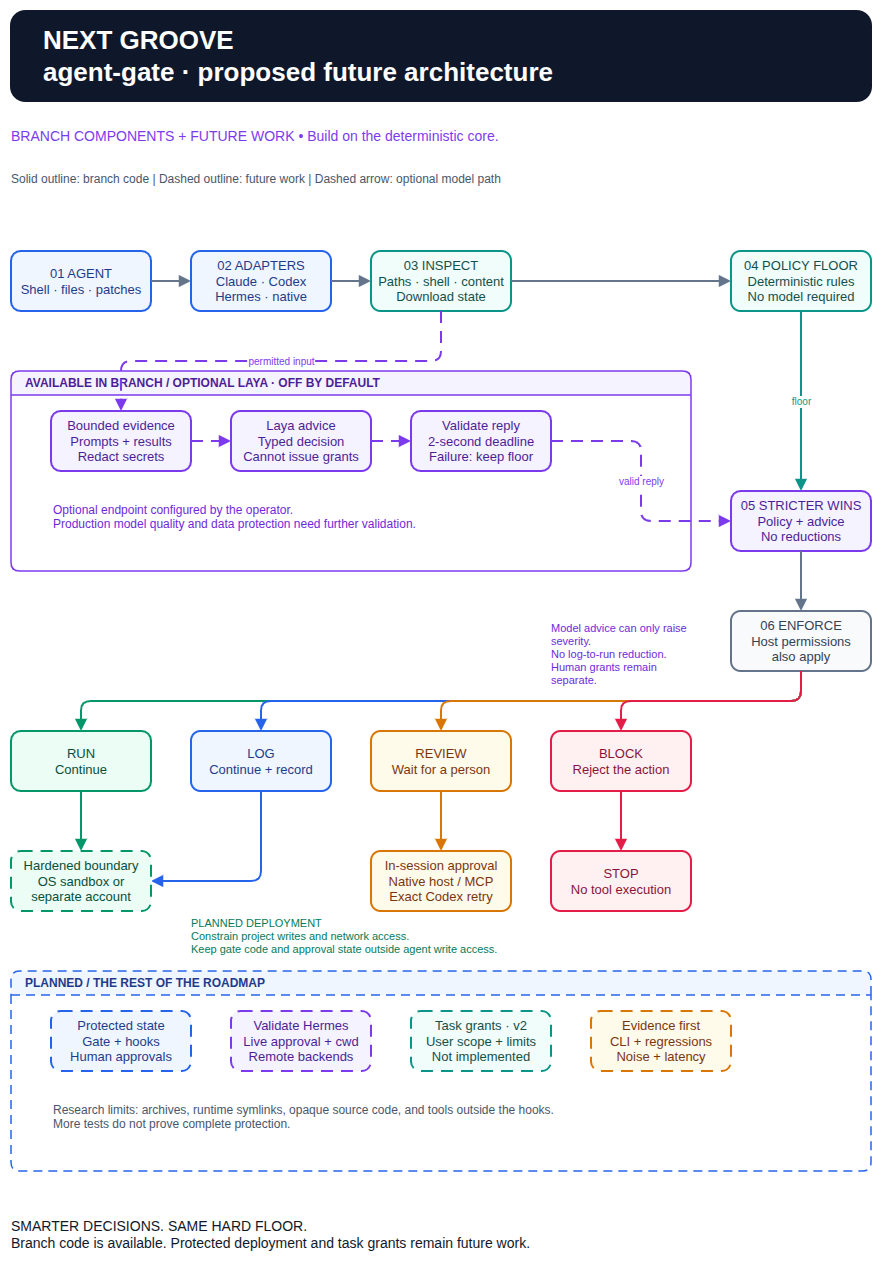

The diagram above was exported from draw.io. Its source (the exported page's mxGraphModel, read from the mxfile embedded in the PNG):
<mxGraphModel dx="960" dy="1320" grid="0" gridSize="10" page="1" pageScale="1" pageWidth="960" pageHeight="1340" background="#FFFFFF" adaptiveColors="auto">
  <root>
    <mxCell id="0" />
    <mxCell id="1" parent="0" />
    <mxCell id="hero" value="NEXT GROOVE&#10;agent-gate · proposed future architecture" style="rounded=1;arcSize=16;whiteSpace=wrap;html=1;fontFamily=Helvetica;fontSize=13;spacing=8;strokeWidth=2;align=center;verticalAlign=middle;fillColor=#0F172A;strokeColor=#0F172A;fontColor=#FFFFFF;fontSize=26;fontStyle=1;align=left;spacingLeft=24;" vertex="1" parent="1">
      <mxGeometry x="40" y="40" width="860" height="90" as="geometry" />
    </mxCell>
    <mxCell id="concept" value="BRANCH COMPONENTS + FUTURE WORK  •  Build on the deterministic core." style="text;html=1;whiteSpace=wrap;align=left;verticalAlign=middle;fontFamily=Helvetica;fontSize=14;fontColor=#7C3AED;spacing=0;strokeColor=none;fillColor=none;" vertex="1" parent="1">
      <mxGeometry x="40" y="150" width="860" height="30" as="geometry" />
    </mxCell>
    <mxCell id="legend" value="Solid outline: branch code    |    Dashed outline: future work    |    Dashed arrow: optional model path" style="text;html=1;whiteSpace=wrap;align=left;verticalAlign=middle;fontFamily=Helvetica;fontSize=12;fontColor=#475569;spacing=0;strokeColor=none;fillColor=none;" vertex="1" parent="1">
      <mxGeometry x="40" y="190" width="860" height="35" as="geometry" />
    </mxCell>
    <mxCell id="call" value="01  AGENT&#10;Shell · files · patches" style="rounded=1;arcSize=16;whiteSpace=wrap;html=1;fontFamily=Helvetica;fontSize=13;spacing=8;strokeWidth=2;align=center;verticalAlign=middle;fillColor=#EFF6FF;strokeColor=#2563EB;fontColor=#1E3A8A;" vertex="1" parent="1">
      <mxGeometry x="40" y="280" width="140" height="60" as="geometry" />
    </mxCell>
    <mxCell id="adapter" value="02  ADAPTERS&#10;Claude · Codex&#10;Hermes · native" style="rounded=1;arcSize=16;whiteSpace=wrap;html=1;fontFamily=Helvetica;fontSize=13;spacing=8;strokeWidth=2;align=center;verticalAlign=middle;fillColor=#EFF6FF;strokeColor=#2563EB;fontColor=#1E3A8A;" vertex="1" parent="1">
      <mxGeometry x="220" y="280" width="140" height="60" as="geometry" />
    </mxCell>
    <mxCell id="facts" value="03  INSPECT&#10;Paths · shell · content&#10;Download state" style="rounded=1;arcSize=16;whiteSpace=wrap;html=1;fontFamily=Helvetica;fontSize=13;spacing=8;strokeWidth=2;align=center;verticalAlign=middle;fillColor=#F0FDFA;strokeColor=#0D9488;fontColor=#134E4A;" vertex="1" parent="1">
      <mxGeometry x="400" y="280" width="140" height="60" as="geometry" />
    </mxCell>
    <mxCell id="floor" value="04  POLICY FLOOR&#10;Deterministic rules&#10;No model required" style="rounded=1;arcSize=16;whiteSpace=wrap;html=1;fontFamily=Helvetica;fontSize=13;spacing=8;strokeWidth=2;align=center;verticalAlign=middle;fillColor=#F0FDFA;strokeColor=#0D9488;fontColor=#134E4A;" vertex="1" parent="1">
      <mxGeometry x="760" y="280" width="140" height="60" as="geometry" />
    </mxCell>
    <mxCell id="laya" value="AVAILABLE IN BRANCH / OPTIONAL LAYA · OFF BY DEFAULT" style="swimlane;startSize=24;horizontal=1;rounded=1;arcSize=12;html=1;fontFamily=Helvetica;fontSize=12;fontStyle=1;align=left;spacingLeft=12;fillColor=#F5F3FF;swimlaneFillColor=#FFFFFF;strokeColor=#7C3AED;fontColor=#4C1D95;strokeWidth=1.5;container=1;pointerEvents=0;collapsible=0;" vertex="1" parent="1">
      <mxGeometry x="40" y="400" width="680" height="200" as="geometry" />
    </mxCell>
    <mxCell id="privacy" value="Bounded evidence&#10;Prompts + results&#10;Redact secrets" style="rounded=1;arcSize=16;whiteSpace=wrap;html=1;fontFamily=Helvetica;fontSize=13;spacing=8;strokeWidth=2;align=center;verticalAlign=middle;fillColor=#F5F3FF;strokeColor=#7C3AED;fontColor=#4C1D95;" vertex="1" parent="laya">
      <mxGeometry x="40" y="40" width="140" height="60" as="geometry" />
    </mxCell>
    <mxCell id="model" value="Laya advice&#10;Typed decision&#10;Cannot issue grants" style="rounded=1;arcSize=16;whiteSpace=wrap;html=1;fontFamily=Helvetica;fontSize=13;spacing=8;strokeWidth=2;align=center;verticalAlign=middle;fillColor=#F5F3FF;strokeColor=#7C3AED;fontColor=#4C1D95;" vertex="1" parent="laya">
      <mxGeometry x="220" y="40" width="140" height="60" as="geometry" />
    </mxCell>
    <mxCell id="schema" value="Validate reply&#10;2-second deadline&#10;Failure: keep floor" style="rounded=1;arcSize=16;whiteSpace=wrap;html=1;fontFamily=Helvetica;fontSize=13;spacing=8;strokeWidth=2;align=center;verticalAlign=middle;fillColor=#F5F3FF;strokeColor=#7C3AED;fontColor=#4C1D95;" vertex="1" parent="laya">
      <mxGeometry x="400" y="40" width="140" height="60" as="geometry" />
    </mxCell>
    <mxCell id="fallback" value="Optional endpoint configured by the operator.&#10;Production model quality and data protection need further validation." style="text;html=1;whiteSpace=wrap;align=left;fontFamily=Helvetica;fontSize=12;fontColor=#6D28D9;strokeColor=none;fillColor=none;" vertex="1" parent="laya">
      <mxGeometry x="40" y="125" width="580" height="50" as="geometry" />
    </mxCell>
    <mxCell id="merge" value="05  STRICTER WINS&#10;Policy + advice&#10;No reductions" style="rounded=1;arcSize=16;whiteSpace=wrap;html=1;fontFamily=Helvetica;fontSize=13;spacing=8;strokeWidth=2;align=center;verticalAlign=middle;fillColor=#F5F3FF;strokeColor=#7C3AED;fontColor=#4C1D95;" vertex="1" parent="1">
      <mxGeometry x="760" y="520" width="140" height="60" as="geometry" />
    </mxCell>
    <mxCell id="rule" value="Model advice can only raise severity.&#10;No log-to-run reduction.&#10;Human grants remain separate." style="text;html=1;whiteSpace=wrap;align=left;verticalAlign=middle;fontFamily=Helvetica;fontSize=11;fontColor=#6D28D9;spacing=0;strokeColor=none;fillColor=none;" vertex="1" parent="1">
      <mxGeometry x="580" y="640" width="140" height="85" as="geometry" />
    </mxCell>
    <mxCell id="enforce" value="06  ENFORCE&#10;Host permissions&#10;also apply" style="rounded=1;arcSize=16;whiteSpace=wrap;html=1;fontFamily=Helvetica;fontSize=13;spacing=8;strokeWidth=2;align=center;verticalAlign=middle;fillColor=#F8FAFC;strokeColor=#64748B;fontColor=#334155;" vertex="1" parent="1">
      <mxGeometry x="760" y="640" width="140" height="60" as="geometry" />
    </mxCell>
    <mxCell id="run" value="RUN&#10;Continue" style="rounded=1;arcSize=16;whiteSpace=wrap;html=1;fontFamily=Helvetica;fontSize=13;spacing=8;strokeWidth=2;align=center;verticalAlign=middle;fillColor=#ECFDF5;strokeColor=#059669;fontColor=#064E3B;" vertex="1" parent="1">
      <mxGeometry x="40" y="760" width="140" height="60" as="geometry" />
    </mxCell>
    <mxCell id="log" value="LOG&#10;Continue + record" style="rounded=1;arcSize=16;whiteSpace=wrap;html=1;fontFamily=Helvetica;fontSize=13;spacing=8;strokeWidth=2;align=center;verticalAlign=middle;fillColor=#EFF6FF;strokeColor=#2563EB;fontColor=#1E3A8A;" vertex="1" parent="1">
      <mxGeometry x="220" y="760" width="140" height="60" as="geometry" />
    </mxCell>
    <mxCell id="review" value="REVIEW&#10;Wait for a person" style="rounded=1;arcSize=16;whiteSpace=wrap;html=1;fontFamily=Helvetica;fontSize=13;spacing=8;strokeWidth=2;align=center;verticalAlign=middle;fillColor=#FFFBEB;strokeColor=#D97706;fontColor=#78350F;" vertex="1" parent="1">
      <mxGeometry x="400" y="760" width="140" height="60" as="geometry" />
    </mxCell>
    <mxCell id="block" value="BLOCK&#10;Reject the action" style="rounded=1;arcSize=16;whiteSpace=wrap;html=1;fontFamily=Helvetica;fontSize=13;spacing=8;strokeWidth=2;align=center;verticalAlign=middle;fillColor=#FFF1F2;strokeColor=#E11D48;fontColor=#881337;" vertex="1" parent="1">
      <mxGeometry x="580" y="760" width="140" height="60" as="geometry" />
    </mxCell>
    <mxCell id="execute" value="Hardened boundary&#10;OS sandbox or&#10;separate account" style="rounded=1;arcSize=16;whiteSpace=wrap;html=1;fontFamily=Helvetica;fontSize=13;spacing=8;strokeWidth=2;align=center;verticalAlign=middle;fillColor=#ECFDF5;strokeColor=#059669;fontColor=#064E3B;dashed=1;dashPattern=6 4;" vertex="1" parent="1">
      <mxGeometry x="40" y="880" width="140" height="60" as="geometry" />
    </mxCell>
    <mxCell id="human" value="In-session approval&#10;Native host / MCP&#10;Exact Codex retry" style="rounded=1;arcSize=16;whiteSpace=wrap;html=1;fontFamily=Helvetica;fontSize=13;spacing=8;strokeWidth=2;align=center;verticalAlign=middle;fillColor=#FFFBEB;strokeColor=#D97706;fontColor=#78350F;" vertex="1" parent="1">
      <mxGeometry x="400" y="880" width="140" height="60" as="geometry" />
    </mxCell>
    <mxCell id="stop" value="STOP&#10;No tool execution" style="rounded=1;arcSize=16;whiteSpace=wrap;html=1;fontFamily=Helvetica;fontSize=13;spacing=8;strokeWidth=2;align=center;verticalAlign=middle;fillColor=#FFF1F2;strokeColor=#E11D48;fontColor=#881337;" vertex="1" parent="1">
      <mxGeometry x="580" y="880" width="140" height="60" as="geometry" />
    </mxCell>
    <mxCell id="boundary-note" value="PLANNED DEPLOYMENT&#10;Constrain project writes and network access.&#10;Keep gate code and approval state outside agent write access." style="text;html=1;whiteSpace=wrap;align=left;verticalAlign=middle;fontFamily=Helvetica;fontSize=11;fontColor=#047857;spacing=0;strokeColor=none;fillColor=none;" vertex="1" parent="1">
      <mxGeometry x="220" y="940" width="500" height="50" as="geometry" />
    </mxCell>
    <mxCell id="roadmap" value="PLANNED  /  THE REST OF THE ROADMAP" style="swimlane;startSize=24;horizontal=1;rounded=1;arcSize=12;html=1;fontFamily=Helvetica;fontSize=12;fontStyle=1;align=left;spacingLeft=12;fillColor=#EFF6FF;swimlaneFillColor=#FFFFFF;strokeColor=#2563EB;fontColor=#1E3A8A;strokeWidth=1.5;dashed=1;dashPattern=6 4;container=1;pointerEvents=0;collapsible=0;" vertex="1" parent="1">
      <mxGeometry x="40" y="1000" width="860" height="200" as="geometry" />
    </mxCell>
    <mxCell id="state" value="Protected state&#10;Gate + hooks&#10;Human approvals" style="rounded=1;arcSize=16;whiteSpace=wrap;html=1;fontFamily=Helvetica;fontSize=13;spacing=8;strokeWidth=2;align=center;verticalAlign=middle;fillColor=#EFF6FF;strokeColor=#2563EB;fontColor=#1E3A8A;dashed=1;dashPattern=6 4;" vertex="1" parent="roadmap">
      <mxGeometry x="40" y="40" width="140" height="60" as="geometry" />
    </mxCell>
    <mxCell id="hermes" value="Validate Hermes&#10;Live approval + cwd&#10;Remote backends" style="rounded=1;arcSize=16;whiteSpace=wrap;html=1;fontFamily=Helvetica;fontSize=13;spacing=8;strokeWidth=2;align=center;verticalAlign=middle;fillColor=#F5F3FF;strokeColor=#7C3AED;fontColor=#4C1D95;dashed=1;dashPattern=6 4;" vertex="1" parent="roadmap">
      <mxGeometry x="220" y="40" width="140" height="60" as="geometry" />
    </mxCell>
    <mxCell id="coverage" value="Task grants · v2&#10;User scope + limits&#10;Not implemented" style="rounded=1;arcSize=16;whiteSpace=wrap;html=1;fontFamily=Helvetica;fontSize=13;spacing=8;strokeWidth=2;align=center;verticalAlign=middle;fillColor=#F0FDFA;strokeColor=#0D9488;fontColor=#134E4A;dashed=1;dashPattern=6 4;" vertex="1" parent="roadmap">
      <mxGeometry x="400" y="40" width="140" height="60" as="geometry" />
    </mxCell>
    <mxCell id="tests" value="Evidence first&#10;CLI + regressions&#10;Noise + latency" style="rounded=1;arcSize=16;whiteSpace=wrap;html=1;fontFamily=Helvetica;fontSize=13;spacing=8;strokeWidth=2;align=center;verticalAlign=middle;fillColor=#FFFBEB;strokeColor=#D97706;fontColor=#78350F;dashed=1;dashPattern=6 4;" vertex="1" parent="roadmap">
      <mxGeometry x="580" y="40" width="140" height="60" as="geometry" />
    </mxCell>
    <mxCell id="research" value="Research limits: archives, runtime symlinks, opaque source code, and tools outside the hooks.&#10;More tests do not prove complete protection." style="text;html=1;whiteSpace=wrap;align=left;fontFamily=Helvetica;fontSize=12;fontColor=#475569;strokeColor=none;fillColor=none;" vertex="1" parent="roadmap">
      <mxGeometry x="40" y="125" width="780" height="50" as="geometry" />
    </mxCell>
    <mxCell id="footer" value="SMARTER DECISIONS. SAME HARD FLOOR.&#10;Branch code is available. Protected deployment and task grants remain future work." style="text;html=1;whiteSpace=wrap;align=left;verticalAlign=middle;fontFamily=Helvetica;fontSize=14;fontColor=#0F172A;spacing=0;strokeColor=none;fillColor=none;" vertex="1" parent="1">
      <mxGeometry x="40" y="1230" width="860" height="65" as="geometry" />
    </mxCell>
    <mxCell id="e-call-adapter" value="" style="edgeStyle=orthogonalEdgeStyle;rounded=1;html=1;endArrow=block;endFill=1;endSize=7;strokeWidth=2;strokeColor=#64748B;fontColor=#64748B;fontFamily=Helvetica;fontSize=10;labelBackgroundColor=#FFFFFF;" edge="1" parent="1" source="call" target="adapter">
      <mxGeometry relative="1" as="geometry" />
    </mxCell>
    <mxCell id="e-adapter-facts" value="" style="edgeStyle=orthogonalEdgeStyle;rounded=1;html=1;endArrow=block;endFill=1;endSize=7;strokeWidth=2;strokeColor=#64748B;fontColor=#64748B;fontFamily=Helvetica;fontSize=10;labelBackgroundColor=#FFFFFF;" edge="1" parent="1" source="adapter" target="facts">
      <mxGeometry relative="1" as="geometry" />
    </mxCell>
    <mxCell id="e-facts-floor" value="" style="edgeStyle=orthogonalEdgeStyle;rounded=1;html=1;endArrow=block;endFill=1;endSize=7;strokeWidth=2;strokeColor=#64748B;fontColor=#64748B;fontFamily=Helvetica;fontSize=10;labelBackgroundColor=#FFFFFF;" edge="1" parent="1" source="facts" target="floor">
      <mxGeometry relative="1" as="geometry" />
    </mxCell>
    <mxCell id="e-floor-merge" value="floor" style="edgeStyle=orthogonalEdgeStyle;rounded=1;html=1;endArrow=block;endFill=1;endSize=7;strokeWidth=2;strokeColor=#0D9488;fontColor=#0D9488;fontFamily=Helvetica;fontSize=10;labelBackgroundColor=#FFFFFF;exitX=0.5;exitY=1;entryX=0.5;entryY=0;" edge="1" parent="1" source="floor" target="merge">
      <mxGeometry relative="1" as="geometry" />
    </mxCell>
    <mxCell id="e-facts-privacy" value="permitted input" style="edgeStyle=orthogonalEdgeStyle;rounded=1;html=1;endArrow=block;endFill=1;endSize=7;strokeWidth=2;strokeColor=#7C3AED;fontColor=#7C3AED;fontFamily=Helvetica;fontSize=10;labelBackgroundColor=#FFFFFF;dashed=1;dashPattern=6 4;exitX=0.5;exitY=1;entryX=0.5;entryY=0;" edge="1" parent="1" source="facts" target="privacy">
      <mxGeometry relative="1" as="geometry" />
    </mxCell>
    <mxCell id="e-privacy-model" value="" style="edgeStyle=orthogonalEdgeStyle;rounded=1;html=1;endArrow=block;endFill=1;endSize=7;strokeWidth=2;strokeColor=#7C3AED;fontColor=#7C3AED;fontFamily=Helvetica;fontSize=10;labelBackgroundColor=#FFFFFF;dashed=1;dashPattern=6 4;" edge="1" parent="laya" source="privacy" target="model">
      <mxGeometry relative="1" as="geometry" />
    </mxCell>
    <mxCell id="e-model-schema" value="" style="edgeStyle=orthogonalEdgeStyle;rounded=1;html=1;endArrow=block;endFill=1;endSize=7;strokeWidth=2;strokeColor=#7C3AED;fontColor=#7C3AED;fontFamily=Helvetica;fontSize=10;labelBackgroundColor=#FFFFFF;dashed=1;dashPattern=6 4;" edge="1" parent="laya" source="model" target="schema">
      <mxGeometry relative="1" as="geometry" />
    </mxCell>
    <mxCell id="e-schema-merge" value="valid reply" style="edgeStyle=orthogonalEdgeStyle;rounded=1;html=1;endArrow=block;endFill=1;endSize=7;strokeWidth=2;strokeColor=#7C3AED;fontColor=#7C3AED;fontFamily=Helvetica;fontSize=10;labelBackgroundColor=#FFFFFF;dashed=1;dashPattern=6 4;exitX=1;exitY=0.5;entryX=0;entryY=0.5;" edge="1" parent="1" source="schema" target="merge">
      <mxGeometry relative="1" as="geometry" />
    </mxCell>
    <mxCell id="e-merge-enforce" value="" style="edgeStyle=orthogonalEdgeStyle;rounded=1;html=1;endArrow=block;endFill=1;endSize=7;strokeWidth=2;strokeColor=#64748B;fontColor=#64748B;fontFamily=Helvetica;fontSize=10;labelBackgroundColor=#FFFFFF;" edge="1" parent="1" source="merge" target="enforce">
      <mxGeometry relative="1" as="geometry" />
    </mxCell>
    <mxCell id="e-enforce-run" value="" style="edgeStyle=orthogonalEdgeStyle;rounded=1;html=1;endArrow=block;endFill=1;endSize=7;strokeWidth=2;strokeColor=#059669;fontColor=#059669;fontFamily=Helvetica;fontSize=10;labelBackgroundColor=#FFFFFF;exitX=0.5;exitY=1;entryX=0.5;entryY=0;" edge="1" parent="1" source="enforce" target="run">
      <mxGeometry relative="1" as="geometry" />
    </mxCell>
    <mxCell id="e-enforce-log" value="" style="edgeStyle=orthogonalEdgeStyle;rounded=1;html=1;endArrow=block;endFill=1;endSize=7;strokeWidth=2;strokeColor=#2563EB;fontColor=#2563EB;fontFamily=Helvetica;fontSize=10;labelBackgroundColor=#FFFFFF;exitX=0.5;exitY=1;entryX=0.5;entryY=0;" edge="1" parent="1" source="enforce" target="log">
      <mxGeometry relative="1" as="geometry" />
    </mxCell>
    <mxCell id="e-enforce-review" value="" style="edgeStyle=orthogonalEdgeStyle;rounded=1;html=1;endArrow=block;endFill=1;endSize=7;strokeWidth=2;strokeColor=#D97706;fontColor=#D97706;fontFamily=Helvetica;fontSize=10;labelBackgroundColor=#FFFFFF;exitX=0.5;exitY=1;entryX=0.5;entryY=0;" edge="1" parent="1" source="enforce" target="review">
      <mxGeometry relative="1" as="geometry" />
    </mxCell>
    <mxCell id="e-enforce-block" value="" style="edgeStyle=orthogonalEdgeStyle;rounded=1;html=1;endArrow=block;endFill=1;endSize=7;strokeWidth=2;strokeColor=#E11D48;fontColor=#E11D48;fontFamily=Helvetica;fontSize=10;labelBackgroundColor=#FFFFFF;exitX=0.5;exitY=1;entryX=0.5;entryY=0;" edge="1" parent="1" source="enforce" target="block">
      <mxGeometry relative="1" as="geometry" />
    </mxCell>
    <mxCell id="e-run-execute" value="" style="edgeStyle=orthogonalEdgeStyle;rounded=1;html=1;endArrow=block;endFill=1;endSize=7;strokeWidth=2;strokeColor=#059669;fontColor=#059669;fontFamily=Helvetica;fontSize=10;labelBackgroundColor=#FFFFFF;" edge="1" parent="1" source="run" target="execute">
      <mxGeometry relative="1" as="geometry" />
    </mxCell>
    <mxCell id="e-log-execute" value="" style="edgeStyle=orthogonalEdgeStyle;rounded=1;html=1;endArrow=block;endFill=1;endSize=7;strokeWidth=2;strokeColor=#2563EB;fontColor=#2563EB;fontFamily=Helvetica;fontSize=10;labelBackgroundColor=#FFFFFF;exitX=0.5;exitY=1;entryX=1;entryY=0.5;" edge="1" parent="1" source="log" target="execute">
      <mxGeometry relative="1" as="geometry" />
    </mxCell>
    <mxCell id="e-review-human" value="" style="edgeStyle=orthogonalEdgeStyle;rounded=1;html=1;endArrow=block;endFill=1;endSize=7;strokeWidth=2;strokeColor=#D97706;fontColor=#D97706;fontFamily=Helvetica;fontSize=10;labelBackgroundColor=#FFFFFF;" edge="1" parent="1" source="review" target="human">
      <mxGeometry relative="1" as="geometry" />
    </mxCell>
    <mxCell id="e-block-stop" value="" style="edgeStyle=orthogonalEdgeStyle;rounded=1;html=1;endArrow=block;endFill=1;endSize=7;strokeWidth=2;strokeColor=#E11D48;fontColor=#E11D48;fontFamily=Helvetica;fontSize=10;labelBackgroundColor=#FFFFFF;" edge="1" parent="1" source="block" target="stop">
      <mxGeometry relative="1" as="geometry" />
    </mxCell>
  </root>
</mxGraphModel>